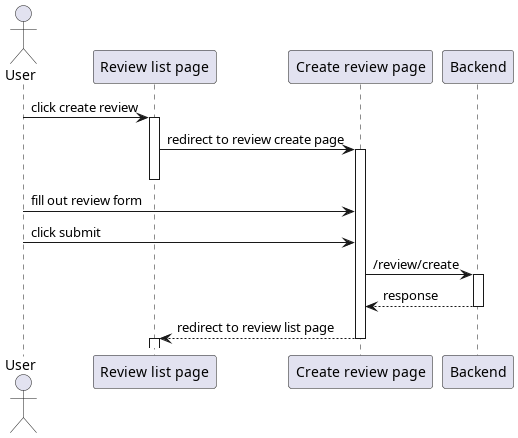

The diagram above was rendered by PlantUML. Its source (embedded in the PNG):
@startuml template
'autonumber 1.1.1

actor User as u

' Box "front end"
participant "Review list page" as rlist
participant "Create review page" as cpage
' end box

participant "Backend" as be

u -> rlist++ : click create review
rlist -> cpage ++-- : redirect to review create page

u -> cpage : fill out review form
u -> cpage : click submit

cpage -> be++ : /review/create
return response

cpage --> rlist --++:  redirect to review list page

@enduml